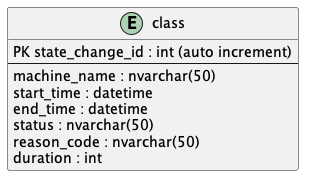

The diagram above was rendered by PlantUML. Its source (embedded in the PNG):
@startuml
!define StateChange class

ENTITY StateChange {
  PK state_change_id : int (auto increment)
  --
  machine_name : nvarchar(50)
  start_time : datetime
  end_time : datetime
  status : nvarchar(50)
  reason_code : nvarchar(50)
  duration : int
}
@enduml